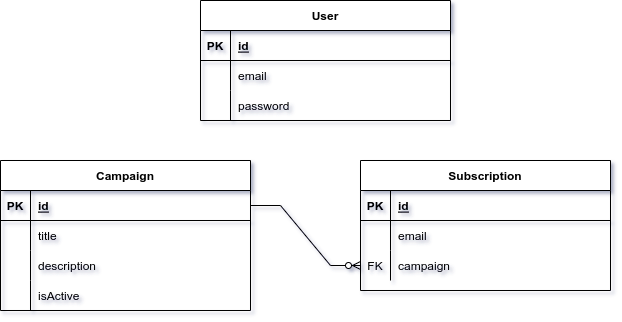

The diagram above was exported from draw.io. Its source (the exported page's mxGraphModel, read from the mxfile embedded in the PNG):
<mxGraphModel dx="1434" dy="766" grid="1" gridSize="10" guides="1" tooltips="1" connect="1" arrows="1" fold="1" page="1" pageScale="1" pageWidth="850" pageHeight="1100" math="0" shadow="0" extFonts="Permanent Marker^https://fonts.googleapis.com/css?family=Permanent+Marker">
  <root>
    <mxCell id="0" />
    <mxCell id="1" parent="0" />
    <mxCell id="C-vyLk0tnHw3VtMMgP7b-2" value="Campaign" style="shape=table;startSize=30;container=1;collapsible=1;childLayout=tableLayout;fixedRows=1;rowLines=0;fontStyle=1;align=center;resizeLast=1;" parent="1" vertex="1">
      <mxGeometry x="80" y="280" width="250" height="150" as="geometry" />
    </mxCell>
    <mxCell id="C-vyLk0tnHw3VtMMgP7b-3" value="" style="shape=partialRectangle;collapsible=0;dropTarget=0;pointerEvents=0;fillColor=none;points=[[0,0.5],[1,0.5]];portConstraint=eastwest;top=0;left=0;right=0;bottom=1;" parent="C-vyLk0tnHw3VtMMgP7b-2" vertex="1">
      <mxGeometry y="30" width="250" height="30" as="geometry" />
    </mxCell>
    <mxCell id="C-vyLk0tnHw3VtMMgP7b-4" value="PK" style="shape=partialRectangle;overflow=hidden;connectable=0;fillColor=none;top=0;left=0;bottom=0;right=0;fontStyle=1;" parent="C-vyLk0tnHw3VtMMgP7b-3" vertex="1">
      <mxGeometry width="30" height="30" as="geometry">
        <mxRectangle width="30" height="30" as="alternateBounds" />
      </mxGeometry>
    </mxCell>
    <mxCell id="C-vyLk0tnHw3VtMMgP7b-5" value="id" style="shape=partialRectangle;overflow=hidden;connectable=0;fillColor=none;top=0;left=0;bottom=0;right=0;align=left;spacingLeft=6;fontStyle=5;" parent="C-vyLk0tnHw3VtMMgP7b-3" vertex="1">
      <mxGeometry x="30" width="220" height="30" as="geometry">
        <mxRectangle width="220" height="30" as="alternateBounds" />
      </mxGeometry>
    </mxCell>
    <mxCell id="C-vyLk0tnHw3VtMMgP7b-6" value="" style="shape=partialRectangle;collapsible=0;dropTarget=0;pointerEvents=0;fillColor=none;points=[[0,0.5],[1,0.5]];portConstraint=eastwest;top=0;left=0;right=0;bottom=0;" parent="C-vyLk0tnHw3VtMMgP7b-2" vertex="1">
      <mxGeometry y="60" width="250" height="30" as="geometry" />
    </mxCell>
    <mxCell id="C-vyLk0tnHw3VtMMgP7b-7" value="" style="shape=partialRectangle;overflow=hidden;connectable=0;fillColor=none;top=0;left=0;bottom=0;right=0;" parent="C-vyLk0tnHw3VtMMgP7b-6" vertex="1">
      <mxGeometry width="30" height="30" as="geometry">
        <mxRectangle width="30" height="30" as="alternateBounds" />
      </mxGeometry>
    </mxCell>
    <mxCell id="C-vyLk0tnHw3VtMMgP7b-8" value="title" style="shape=partialRectangle;overflow=hidden;connectable=0;fillColor=none;top=0;left=0;bottom=0;right=0;align=left;spacingLeft=6;" parent="C-vyLk0tnHw3VtMMgP7b-6" vertex="1">
      <mxGeometry x="30" width="220" height="30" as="geometry">
        <mxRectangle width="220" height="30" as="alternateBounds" />
      </mxGeometry>
    </mxCell>
    <mxCell id="C-vyLk0tnHw3VtMMgP7b-9" value="" style="shape=partialRectangle;collapsible=0;dropTarget=0;pointerEvents=0;fillColor=none;points=[[0,0.5],[1,0.5]];portConstraint=eastwest;top=0;left=0;right=0;bottom=0;" parent="C-vyLk0tnHw3VtMMgP7b-2" vertex="1">
      <mxGeometry y="90" width="250" height="30" as="geometry" />
    </mxCell>
    <mxCell id="C-vyLk0tnHw3VtMMgP7b-10" value="" style="shape=partialRectangle;overflow=hidden;connectable=0;fillColor=none;top=0;left=0;bottom=0;right=0;" parent="C-vyLk0tnHw3VtMMgP7b-9" vertex="1">
      <mxGeometry width="30" height="30" as="geometry">
        <mxRectangle width="30" height="30" as="alternateBounds" />
      </mxGeometry>
    </mxCell>
    <mxCell id="C-vyLk0tnHw3VtMMgP7b-11" value="description" style="shape=partialRectangle;overflow=hidden;connectable=0;fillColor=none;top=0;left=0;bottom=0;right=0;align=left;spacingLeft=6;" parent="C-vyLk0tnHw3VtMMgP7b-9" vertex="1">
      <mxGeometry x="30" width="220" height="30" as="geometry">
        <mxRectangle width="220" height="30" as="alternateBounds" />
      </mxGeometry>
    </mxCell>
    <mxCell id="36Ur27vWnilJZVIvVeem-18" value="" style="shape=partialRectangle;collapsible=0;dropTarget=0;pointerEvents=0;fillColor=none;points=[[0,0.5],[1,0.5]];portConstraint=eastwest;top=0;left=0;right=0;bottom=0;" parent="C-vyLk0tnHw3VtMMgP7b-2" vertex="1">
      <mxGeometry y="120" width="250" height="30" as="geometry" />
    </mxCell>
    <mxCell id="36Ur27vWnilJZVIvVeem-19" value="" style="shape=partialRectangle;overflow=hidden;connectable=0;fillColor=none;top=0;left=0;bottom=0;right=0;" parent="36Ur27vWnilJZVIvVeem-18" vertex="1">
      <mxGeometry width="30" height="30" as="geometry">
        <mxRectangle width="30" height="30" as="alternateBounds" />
      </mxGeometry>
    </mxCell>
    <mxCell id="36Ur27vWnilJZVIvVeem-20" value="isActive" style="shape=partialRectangle;overflow=hidden;connectable=0;fillColor=none;top=0;left=0;bottom=0;right=0;align=left;spacingLeft=6;" parent="36Ur27vWnilJZVIvVeem-18" vertex="1">
      <mxGeometry x="30" width="220" height="30" as="geometry">
        <mxRectangle width="220" height="30" as="alternateBounds" />
      </mxGeometry>
    </mxCell>
    <mxCell id="C-vyLk0tnHw3VtMMgP7b-13" value="Subscription" style="shape=table;startSize=30;container=1;collapsible=1;childLayout=tableLayout;fixedRows=1;rowLines=0;fontStyle=1;align=center;resizeLast=1;" parent="1" vertex="1">
      <mxGeometry x="440" y="280" width="250" height="130" as="geometry" />
    </mxCell>
    <mxCell id="C-vyLk0tnHw3VtMMgP7b-14" value="" style="shape=partialRectangle;collapsible=0;dropTarget=0;pointerEvents=0;fillColor=none;points=[[0,0.5],[1,0.5]];portConstraint=eastwest;top=0;left=0;right=0;bottom=1;" parent="C-vyLk0tnHw3VtMMgP7b-13" vertex="1">
      <mxGeometry y="30" width="250" height="30" as="geometry" />
    </mxCell>
    <mxCell id="C-vyLk0tnHw3VtMMgP7b-15" value="PK" style="shape=partialRectangle;overflow=hidden;connectable=0;fillColor=none;top=0;left=0;bottom=0;right=0;fontStyle=1;" parent="C-vyLk0tnHw3VtMMgP7b-14" vertex="1">
      <mxGeometry width="30" height="30" as="geometry">
        <mxRectangle width="30" height="30" as="alternateBounds" />
      </mxGeometry>
    </mxCell>
    <mxCell id="C-vyLk0tnHw3VtMMgP7b-16" value="id" style="shape=partialRectangle;overflow=hidden;connectable=0;fillColor=none;top=0;left=0;bottom=0;right=0;align=left;spacingLeft=6;fontStyle=5;" parent="C-vyLk0tnHw3VtMMgP7b-14" vertex="1">
      <mxGeometry x="30" width="220" height="30" as="geometry">
        <mxRectangle width="220" height="30" as="alternateBounds" />
      </mxGeometry>
    </mxCell>
    <mxCell id="C-vyLk0tnHw3VtMMgP7b-17" value="" style="shape=partialRectangle;collapsible=0;dropTarget=0;pointerEvents=0;fillColor=none;points=[[0,0.5],[1,0.5]];portConstraint=eastwest;top=0;left=0;right=0;bottom=0;" parent="C-vyLk0tnHw3VtMMgP7b-13" vertex="1">
      <mxGeometry y="60" width="250" height="30" as="geometry" />
    </mxCell>
    <mxCell id="C-vyLk0tnHw3VtMMgP7b-18" value="" style="shape=partialRectangle;overflow=hidden;connectable=0;fillColor=none;top=0;left=0;bottom=0;right=0;" parent="C-vyLk0tnHw3VtMMgP7b-17" vertex="1">
      <mxGeometry width="30" height="30" as="geometry">
        <mxRectangle width="30" height="30" as="alternateBounds" />
      </mxGeometry>
    </mxCell>
    <mxCell id="C-vyLk0tnHw3VtMMgP7b-19" value="email" style="shape=partialRectangle;overflow=hidden;connectable=0;fillColor=none;top=0;left=0;bottom=0;right=0;align=left;spacingLeft=6;" parent="C-vyLk0tnHw3VtMMgP7b-17" vertex="1">
      <mxGeometry x="30" width="220" height="30" as="geometry">
        <mxRectangle width="220" height="30" as="alternateBounds" />
      </mxGeometry>
    </mxCell>
    <mxCell id="C-vyLk0tnHw3VtMMgP7b-20" value="" style="shape=partialRectangle;collapsible=0;dropTarget=0;pointerEvents=0;fillColor=none;points=[[0,0.5],[1,0.5]];portConstraint=eastwest;top=0;left=0;right=0;bottom=0;" parent="C-vyLk0tnHw3VtMMgP7b-13" vertex="1">
      <mxGeometry y="90" width="250" height="30" as="geometry" />
    </mxCell>
    <mxCell id="C-vyLk0tnHw3VtMMgP7b-21" value="FK" style="shape=partialRectangle;overflow=hidden;connectable=0;fillColor=none;top=0;left=0;bottom=0;right=0;" parent="C-vyLk0tnHw3VtMMgP7b-20" vertex="1">
      <mxGeometry width="30" height="30" as="geometry">
        <mxRectangle width="30" height="30" as="alternateBounds" />
      </mxGeometry>
    </mxCell>
    <mxCell id="C-vyLk0tnHw3VtMMgP7b-22" value="campaign" style="shape=partialRectangle;overflow=hidden;connectable=0;fillColor=none;top=0;left=0;bottom=0;right=0;align=left;spacingLeft=6;" parent="C-vyLk0tnHw3VtMMgP7b-20" vertex="1">
      <mxGeometry x="30" width="220" height="30" as="geometry">
        <mxRectangle width="220" height="30" as="alternateBounds" />
      </mxGeometry>
    </mxCell>
    <mxCell id="C-vyLk0tnHw3VtMMgP7b-23" value="User" style="shape=table;startSize=30;container=1;collapsible=1;childLayout=tableLayout;fixedRows=1;rowLines=0;fontStyle=1;align=center;resizeLast=1;" parent="1" vertex="1">
      <mxGeometry x="280" y="120" width="250" height="120" as="geometry" />
    </mxCell>
    <mxCell id="C-vyLk0tnHw3VtMMgP7b-24" value="" style="shape=partialRectangle;collapsible=0;dropTarget=0;pointerEvents=0;fillColor=none;points=[[0,0.5],[1,0.5]];portConstraint=eastwest;top=0;left=0;right=0;bottom=1;" parent="C-vyLk0tnHw3VtMMgP7b-23" vertex="1">
      <mxGeometry y="30" width="250" height="30" as="geometry" />
    </mxCell>
    <mxCell id="C-vyLk0tnHw3VtMMgP7b-25" value="PK" style="shape=partialRectangle;overflow=hidden;connectable=0;fillColor=none;top=0;left=0;bottom=0;right=0;fontStyle=1;" parent="C-vyLk0tnHw3VtMMgP7b-24" vertex="1">
      <mxGeometry width="30" height="30" as="geometry">
        <mxRectangle width="30" height="30" as="alternateBounds" />
      </mxGeometry>
    </mxCell>
    <mxCell id="C-vyLk0tnHw3VtMMgP7b-26" value="id" style="shape=partialRectangle;overflow=hidden;connectable=0;fillColor=none;top=0;left=0;bottom=0;right=0;align=left;spacingLeft=6;fontStyle=5;" parent="C-vyLk0tnHw3VtMMgP7b-24" vertex="1">
      <mxGeometry x="30" width="220" height="30" as="geometry">
        <mxRectangle width="220" height="30" as="alternateBounds" />
      </mxGeometry>
    </mxCell>
    <mxCell id="C-vyLk0tnHw3VtMMgP7b-27" value="" style="shape=partialRectangle;collapsible=0;dropTarget=0;pointerEvents=0;fillColor=none;points=[[0,0.5],[1,0.5]];portConstraint=eastwest;top=0;left=0;right=0;bottom=0;" parent="C-vyLk0tnHw3VtMMgP7b-23" vertex="1">
      <mxGeometry y="60" width="250" height="30" as="geometry" />
    </mxCell>
    <mxCell id="C-vyLk0tnHw3VtMMgP7b-28" value="" style="shape=partialRectangle;overflow=hidden;connectable=0;fillColor=none;top=0;left=0;bottom=0;right=0;" parent="C-vyLk0tnHw3VtMMgP7b-27" vertex="1">
      <mxGeometry width="30" height="30" as="geometry">
        <mxRectangle width="30" height="30" as="alternateBounds" />
      </mxGeometry>
    </mxCell>
    <mxCell id="C-vyLk0tnHw3VtMMgP7b-29" value="email" style="shape=partialRectangle;overflow=hidden;connectable=0;fillColor=none;top=0;left=0;bottom=0;right=0;align=left;spacingLeft=6;" parent="C-vyLk0tnHw3VtMMgP7b-27" vertex="1">
      <mxGeometry x="30" width="220" height="30" as="geometry">
        <mxRectangle width="220" height="30" as="alternateBounds" />
      </mxGeometry>
    </mxCell>
    <mxCell id="36Ur27vWnilJZVIvVeem-9" value="" style="shape=partialRectangle;collapsible=0;dropTarget=0;pointerEvents=0;fillColor=none;points=[[0,0.5],[1,0.5]];portConstraint=eastwest;top=0;left=0;right=0;bottom=0;" parent="C-vyLk0tnHw3VtMMgP7b-23" vertex="1">
      <mxGeometry y="90" width="250" height="30" as="geometry" />
    </mxCell>
    <mxCell id="36Ur27vWnilJZVIvVeem-10" value="" style="shape=partialRectangle;overflow=hidden;connectable=0;fillColor=none;top=0;left=0;bottom=0;right=0;" parent="36Ur27vWnilJZVIvVeem-9" vertex="1">
      <mxGeometry width="30" height="30" as="geometry">
        <mxRectangle width="30" height="30" as="alternateBounds" />
      </mxGeometry>
    </mxCell>
    <mxCell id="36Ur27vWnilJZVIvVeem-11" value="password" style="shape=partialRectangle;overflow=hidden;connectable=0;fillColor=none;top=0;left=0;bottom=0;right=0;align=left;spacingLeft=6;" parent="36Ur27vWnilJZVIvVeem-9" vertex="1">
      <mxGeometry x="30" width="220" height="30" as="geometry">
        <mxRectangle width="220" height="30" as="alternateBounds" />
      </mxGeometry>
    </mxCell>
    <mxCell id="36Ur27vWnilJZVIvVeem-23" value="" style="edgeStyle=entityRelationEdgeStyle;fontSize=12;html=1;endArrow=ERzeroToMany;endFill=1;rounded=0;exitX=1;exitY=0.5;exitDx=0;exitDy=0;entryX=0;entryY=0.5;entryDx=0;entryDy=0;" parent="1" source="C-vyLk0tnHw3VtMMgP7b-3" target="C-vyLk0tnHw3VtMMgP7b-20" edge="1">
      <mxGeometry width="100" height="100" relative="1" as="geometry">
        <mxPoint x="310" y="350" as="sourcePoint" />
        <mxPoint x="410" y="250" as="targetPoint" />
      </mxGeometry>
    </mxCell>
  </root>
</mxGraphModel>